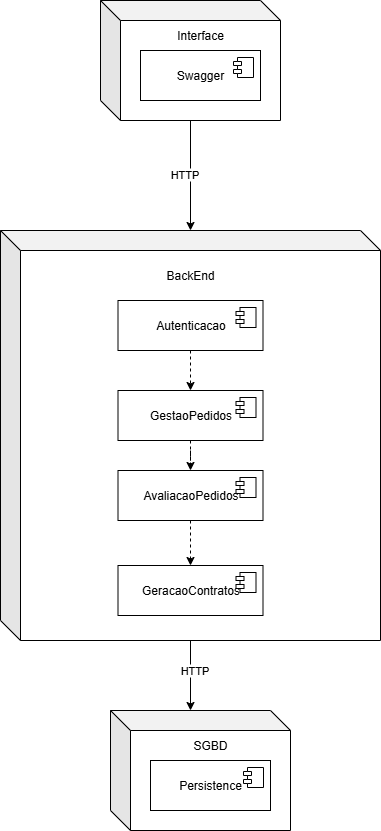

The diagram above was exported from draw.io. Its source (the exported page's mxGraphModel, read from the mxfile embedded in the PNG):
<mxGraphModel dx="1678" dy="884" grid="1" gridSize="10" guides="1" tooltips="1" connect="1" arrows="1" fold="1" page="1" pageScale="1" pageWidth="827" pageHeight="1169" math="0" shadow="0">
  <root>
    <mxCell id="0" />
    <mxCell id="1" parent="0" />
    <mxCell id="pDHa0G11meHxfF0mW5r1-1" value="" style="shape=cube;whiteSpace=wrap;html=1;boundedLbl=1;backgroundOutline=1;darkOpacity=0.05;darkOpacity2=0.1;" vertex="1" parent="1">
      <mxGeometry x="260" y="250" width="380" height="410" as="geometry" />
    </mxCell>
    <mxCell id="pDHa0G11meHxfF0mW5r1-2" value="" style="shape=cube;whiteSpace=wrap;html=1;boundedLbl=1;backgroundOutline=1;darkOpacity=0.05;darkOpacity2=0.1;" vertex="1" parent="1">
      <mxGeometry x="360" y="20" width="180" height="120" as="geometry" />
    </mxCell>
    <mxCell id="pDHa0G11meHxfF0mW5r1-4" value="Swagger" style="html=1;dropTarget=0;whiteSpace=wrap;" vertex="1" parent="1">
      <mxGeometry x="400" y="70" width="120" height="50" as="geometry" />
    </mxCell>
    <mxCell id="pDHa0G11meHxfF0mW5r1-5" value="" style="shape=module;jettyWidth=8;jettyHeight=4;" vertex="1" parent="pDHa0G11meHxfF0mW5r1-4">
      <mxGeometry x="1" width="20" height="20" relative="1" as="geometry">
        <mxPoint x="-27" y="7" as="offset" />
      </mxGeometry>
    </mxCell>
    <mxCell id="pDHa0G11meHxfF0mW5r1-6" value="Interface" style="text;html=1;align=center;verticalAlign=middle;whiteSpace=wrap;rounded=0;" vertex="1" parent="1">
      <mxGeometry x="430" y="40" width="60" height="30" as="geometry" />
    </mxCell>
    <mxCell id="pDHa0G11meHxfF0mW5r1-15" style="edgeStyle=orthogonalEdgeStyle;rounded=0;orthogonalLoop=1;jettySize=auto;html=1;dashed=1;" edge="1" parent="1" source="pDHa0G11meHxfF0mW5r1-7" target="pDHa0G11meHxfF0mW5r1-9">
      <mxGeometry relative="1" as="geometry" />
    </mxCell>
    <mxCell id="pDHa0G11meHxfF0mW5r1-7" value="Autenticacao" style="html=1;dropTarget=0;whiteSpace=wrap;" vertex="1" parent="1">
      <mxGeometry x="377.5" y="320" width="145" height="50" as="geometry" />
    </mxCell>
    <mxCell id="pDHa0G11meHxfF0mW5r1-8" value="" style="shape=module;jettyWidth=8;jettyHeight=4;" vertex="1" parent="pDHa0G11meHxfF0mW5r1-7">
      <mxGeometry x="1" width="20" height="20" relative="1" as="geometry">
        <mxPoint x="-27" y="7" as="offset" />
      </mxGeometry>
    </mxCell>
    <mxCell id="pDHa0G11meHxfF0mW5r1-16" style="edgeStyle=orthogonalEdgeStyle;rounded=0;orthogonalLoop=1;jettySize=auto;html=1;dashed=1;" edge="1" parent="1" source="pDHa0G11meHxfF0mW5r1-9" target="pDHa0G11meHxfF0mW5r1-11">
      <mxGeometry relative="1" as="geometry" />
    </mxCell>
    <mxCell id="pDHa0G11meHxfF0mW5r1-9" value="GestaoPedidos" style="html=1;dropTarget=0;whiteSpace=wrap;" vertex="1" parent="1">
      <mxGeometry x="377.5" y="410" width="145" height="50" as="geometry" />
    </mxCell>
    <mxCell id="pDHa0G11meHxfF0mW5r1-10" value="" style="shape=module;jettyWidth=8;jettyHeight=4;" vertex="1" parent="pDHa0G11meHxfF0mW5r1-9">
      <mxGeometry x="1" width="20" height="20" relative="1" as="geometry">
        <mxPoint x="-27" y="7" as="offset" />
      </mxGeometry>
    </mxCell>
    <mxCell id="pDHa0G11meHxfF0mW5r1-17" style="edgeStyle=orthogonalEdgeStyle;rounded=0;orthogonalLoop=1;jettySize=auto;html=1;dashed=1;" edge="1" parent="1" source="pDHa0G11meHxfF0mW5r1-11" target="pDHa0G11meHxfF0mW5r1-13">
      <mxGeometry relative="1" as="geometry" />
    </mxCell>
    <mxCell id="pDHa0G11meHxfF0mW5r1-11" value="AvaliacaoPedidos" style="html=1;dropTarget=0;whiteSpace=wrap;" vertex="1" parent="1">
      <mxGeometry x="377.5" y="490" width="145" height="50" as="geometry" />
    </mxCell>
    <mxCell id="pDHa0G11meHxfF0mW5r1-12" value="" style="shape=module;jettyWidth=8;jettyHeight=4;" vertex="1" parent="pDHa0G11meHxfF0mW5r1-11">
      <mxGeometry x="1" width="20" height="20" relative="1" as="geometry">
        <mxPoint x="-27" y="7" as="offset" />
      </mxGeometry>
    </mxCell>
    <mxCell id="pDHa0G11meHxfF0mW5r1-13" value="GeracaoContratos" style="html=1;dropTarget=0;whiteSpace=wrap;" vertex="1" parent="1">
      <mxGeometry x="377.5" y="585" width="145" height="50" as="geometry" />
    </mxCell>
    <mxCell id="pDHa0G11meHxfF0mW5r1-14" value="" style="shape=module;jettyWidth=8;jettyHeight=4;" vertex="1" parent="pDHa0G11meHxfF0mW5r1-13">
      <mxGeometry x="1" width="20" height="20" relative="1" as="geometry">
        <mxPoint x="-27" y="7" as="offset" />
      </mxGeometry>
    </mxCell>
    <mxCell id="pDHa0G11meHxfF0mW5r1-18" value="BackEnd" style="text;html=1;align=center;verticalAlign=middle;whiteSpace=wrap;rounded=0;" vertex="1" parent="1">
      <mxGeometry x="420" y="280" width="60" height="30" as="geometry" />
    </mxCell>
    <mxCell id="pDHa0G11meHxfF0mW5r1-19" value="" style="shape=cube;whiteSpace=wrap;html=1;boundedLbl=1;backgroundOutline=1;darkOpacity=0.05;darkOpacity2=0.1;" vertex="1" parent="1">
      <mxGeometry x="370" y="730" width="180" height="120" as="geometry" />
    </mxCell>
    <mxCell id="pDHa0G11meHxfF0mW5r1-20" value="SGBD" style="text;html=1;align=center;verticalAlign=middle;whiteSpace=wrap;rounded=0;" vertex="1" parent="1">
      <mxGeometry x="440" y="750" width="60" height="30" as="geometry" />
    </mxCell>
    <mxCell id="pDHa0G11meHxfF0mW5r1-21" value="Persistence" style="html=1;dropTarget=0;whiteSpace=wrap;" vertex="1" parent="1">
      <mxGeometry x="410" y="780" width="120" height="50" as="geometry" />
    </mxCell>
    <mxCell id="pDHa0G11meHxfF0mW5r1-22" value="" style="shape=module;jettyWidth=8;jettyHeight=4;" vertex="1" parent="pDHa0G11meHxfF0mW5r1-21">
      <mxGeometry x="1" width="20" height="20" relative="1" as="geometry">
        <mxPoint x="-27" y="7" as="offset" />
      </mxGeometry>
    </mxCell>
    <mxCell id="pDHa0G11meHxfF0mW5r1-23" style="edgeStyle=orthogonalEdgeStyle;rounded=0;orthogonalLoop=1;jettySize=auto;html=1;entryX=0;entryY=0;entryDx=80;entryDy=0;entryPerimeter=0;" edge="1" parent="1" source="pDHa0G11meHxfF0mW5r1-1" target="pDHa0G11meHxfF0mW5r1-19">
      <mxGeometry relative="1" as="geometry" />
    </mxCell>
    <mxCell id="pDHa0G11meHxfF0mW5r1-26" value="HTTP" style="edgeLabel;html=1;align=center;verticalAlign=middle;resizable=0;points=[];" vertex="1" connectable="0" parent="pDHa0G11meHxfF0mW5r1-23">
      <mxGeometry x="-0.1731" y="3" relative="1" as="geometry">
        <mxPoint as="offset" />
      </mxGeometry>
    </mxCell>
    <mxCell id="pDHa0G11meHxfF0mW5r1-24" style="edgeStyle=orthogonalEdgeStyle;rounded=0;orthogonalLoop=1;jettySize=auto;html=1;entryX=0.5;entryY=0;entryDx=0;entryDy=0;entryPerimeter=0;" edge="1" parent="1" source="pDHa0G11meHxfF0mW5r1-2" target="pDHa0G11meHxfF0mW5r1-1">
      <mxGeometry relative="1" as="geometry" />
    </mxCell>
    <mxCell id="pDHa0G11meHxfF0mW5r1-25" value="HTTP" style="edgeLabel;html=1;align=center;verticalAlign=middle;resizable=0;points=[];" vertex="1" connectable="0" parent="pDHa0G11meHxfF0mW5r1-24">
      <mxGeometry x="-0.046" y="-7" relative="1" as="geometry">
        <mxPoint as="offset" />
      </mxGeometry>
    </mxCell>
  </root>
</mxGraphModel>